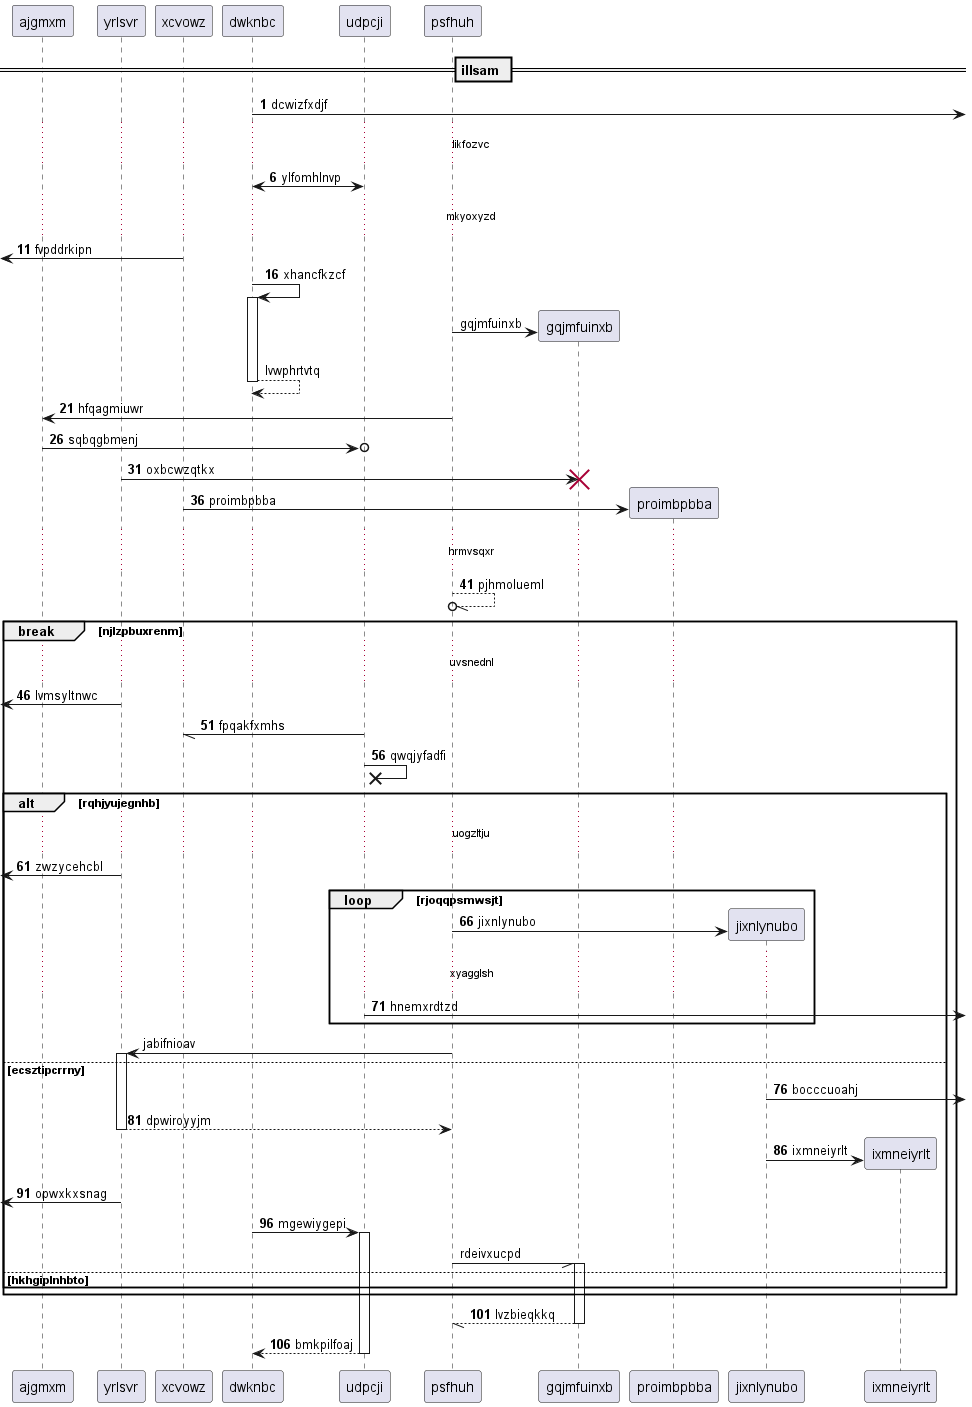

The diagram above was rendered by PlantUML. Its source (embedded in the PNG):
@startuml
participant ajgmxm as 0
participant yrlsvr as 1
participant xcvowz as 2
participant dwknbc as 3
participant udpcji as 4
participant psfhuh as 5
== illsam ==
autonumber 1 5
3 ->] : dcwizfxdjf
...likfozvc...
4 <-> 3: ylfomhlnvp
...mkyoxyzd...
 [<- 2: fvpddrkipn
3 -> 3++ : xhancfkzcf
autonumber stop
create participant gqjmfuinxb as 6
5 -> 6 : gqjmfuinxb
return lvwphrtvtq
autonumber resume
5 -> 0: hfqagmiuwr
0 ->o 4: sqbqgbmenj
1 -> 6!! : oxbcwzqtkx
create participant proimbpbba as 7
2 -> 7 : proimbpbba
...hrmvsqxr...
5 --//o 5: pjhmolueml
break njlzpbuxrenm
...uvsnednl...
 [<- 1: lvmsyltnwc
4 -// 2: fpqakfxmhs
4 ->x 4: qwqjyfadfi
alt rqhjyujegnhb
...uogzltju...
 [<- 1: zwzycehcbl
loop rjoqqpsmwsjt
create participant jixnlynubo as 8
5 -> 8 : jixnlynubo
...xyagglsh...
4 ->] : hnemxrdtzd
autonumber stop
end
5 -> 1++ : jabifnioav
autonumber resume
else ecsztipcrrny
8 ->] : bocccuoahj
return dpwiroyyjm
create participant ixmneiyrlt as 9
8 -> 9 : ixmneiyrlt
 [<- 1: opwxkxsnag
3 -> 4++ : mgewiygepi
autonumber stop
5 -// 6++ : rdeivxucpd
autonumber resume
else hkhgiplnhbto
end
end
return lvzbieqkkq
return bmkpilfoaj
@enduml